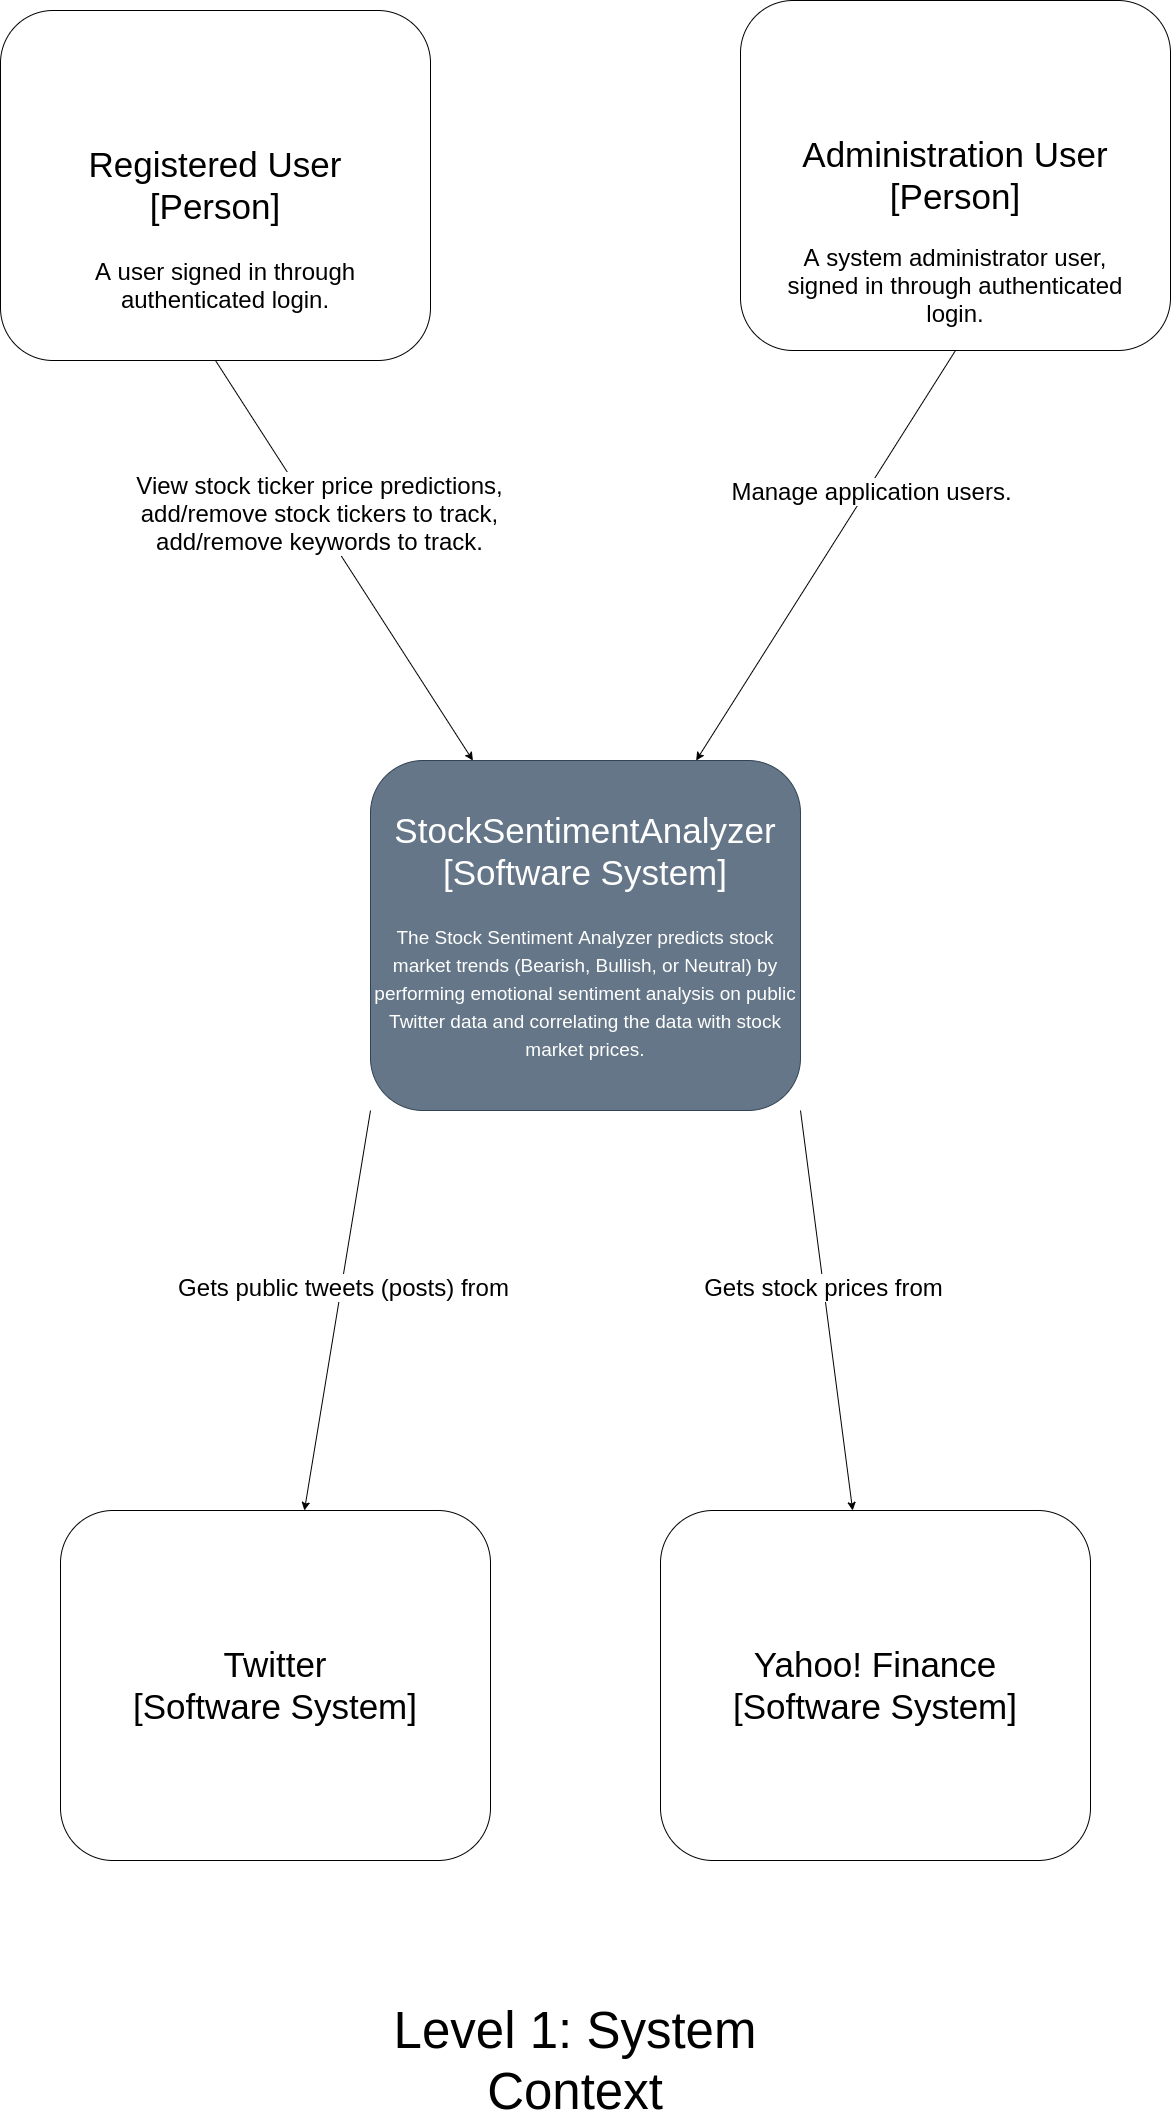

The diagram above was exported from draw.io. Its source (the exported page's mxGraphModel, read from the mxfile embedded in the PNG):
<mxGraphModel dx="3694" dy="2654" grid="1" gridSize="10" guides="1" tooltips="1" connect="1" arrows="1" fold="1" page="1" pageScale="1" pageWidth="850" pageHeight="1100" math="0" shadow="0">
  <root>
    <mxCell id="0" />
    <mxCell id="1" parent="0" />
    <mxCell id="7VUO61FgAEt1C_zeZU1R-1" value="&lt;font style=&quot;font-size: 51px&quot;&gt;Level 1: System Context&lt;/font&gt;" style="text;html=1;strokeColor=none;fillColor=none;align=center;verticalAlign=middle;whiteSpace=wrap;rounded=0;fontSize=24;" parent="1" vertex="1">
      <mxGeometry x="130" y="1050" width="530" height="20" as="geometry" />
    </mxCell>
    <mxCell id="7VUO61FgAEt1C_zeZU1R-6" style="rounded=0;orthogonalLoop=1;jettySize=auto;html=1;exitX=0;exitY=1;exitDx=0;exitDy=0;fontSize=24;" parent="1" source="7VUO61FgAEt1C_zeZU1R-2" target="7VUO61FgAEt1C_zeZU1R-3" edge="1">
      <mxGeometry relative="1" as="geometry" />
    </mxCell>
    <mxCell id="7VUO61FgAEt1C_zeZU1R-9" value="Gets public tweets (posts) from" style="edgeLabel;html=1;align=center;verticalAlign=middle;resizable=0;points=[];fontSize=24;" parent="7VUO61FgAEt1C_zeZU1R-6" vertex="1" connectable="0">
      <mxGeometry x="-0.1209" y="1" relative="1" as="geometry">
        <mxPoint as="offset" />
      </mxGeometry>
    </mxCell>
    <mxCell id="7VUO61FgAEt1C_zeZU1R-8" style="edgeStyle=none;rounded=0;orthogonalLoop=1;jettySize=auto;html=1;exitX=1;exitY=1;exitDx=0;exitDy=0;fontSize=24;" parent="1" source="7VUO61FgAEt1C_zeZU1R-2" target="7VUO61FgAEt1C_zeZU1R-4" edge="1">
      <mxGeometry relative="1" as="geometry" />
    </mxCell>
    <mxCell id="7VUO61FgAEt1C_zeZU1R-10" value="Gets stock prices from" style="edgeLabel;html=1;align=center;verticalAlign=middle;resizable=0;points=[];fontSize=24;" parent="7VUO61FgAEt1C_zeZU1R-8" vertex="1" connectable="0">
      <mxGeometry x="-0.1206" y="-1" relative="1" as="geometry">
        <mxPoint y="-1" as="offset" />
      </mxGeometry>
    </mxCell>
    <mxCell id="7VUO61FgAEt1C_zeZU1R-2" value="&lt;font style=&quot;font-size: 35px&quot;&gt;StockSentimentAnalyzer&lt;br&gt;[Software System]&lt;br&gt;&lt;/font&gt;&lt;br&gt;&lt;font style=&quot;font-size: 19px&quot;&gt;The Stock Sentiment Analyzer predicts stock market trends (Bearish, Bullish, or Neutral) by performing emotional sentiment analysis on public Twitter data and correlating the data with stock market prices.&lt;/font&gt;" style="rounded=1;whiteSpace=wrap;html=1;fontSize=24;fillColor=#647687;strokeColor=#314354;fontColor=#ffffff;" parent="1" vertex="1">
      <mxGeometry x="190" y="-240" width="430" height="350" as="geometry" />
    </mxCell>
    <mxCell id="7VUO61FgAEt1C_zeZU1R-3" value="&lt;font style=&quot;font-size: 35px&quot;&gt;Twitter&lt;br&gt;[Software System]&lt;br&gt;&lt;/font&gt;" style="rounded=1;whiteSpace=wrap;html=1;fontSize=24;" parent="1" vertex="1">
      <mxGeometry x="-120" y="510" width="430" height="350" as="geometry" />
    </mxCell>
    <mxCell id="7VUO61FgAEt1C_zeZU1R-4" value="&lt;font style=&quot;font-size: 35px&quot;&gt;Yahoo! Finance&lt;br&gt;[Software System]&lt;br&gt;&lt;/font&gt;" style="rounded=1;whiteSpace=wrap;html=1;fontSize=24;" parent="1" vertex="1">
      <mxGeometry x="480" y="510" width="430" height="350" as="geometry" />
    </mxCell>
    <mxCell id="7VUO61FgAEt1C_zeZU1R-13" style="edgeStyle=none;rounded=0;orthogonalLoop=1;jettySize=auto;html=1;exitX=0.5;exitY=1;exitDx=0;exitDy=0;fontSize=24;" parent="1" source="7VUO61FgAEt1C_zeZU1R-11" target="7VUO61FgAEt1C_zeZU1R-2" edge="1">
      <mxGeometry relative="1" as="geometry" />
    </mxCell>
    <mxCell id="7VUO61FgAEt1C_zeZU1R-17" value="View stock ticker price predictions,&lt;br&gt;add/remove stock tickers to track,&lt;br&gt;add/remove keywords to track." style="edgeLabel;html=1;align=center;verticalAlign=middle;resizable=0;points=[];fontSize=24;" parent="7VUO61FgAEt1C_zeZU1R-13" vertex="1" connectable="0">
      <mxGeometry x="-0.2282" y="4" relative="1" as="geometry">
        <mxPoint y="-1" as="offset" />
      </mxGeometry>
    </mxCell>
    <mxCell id="7VUO61FgAEt1C_zeZU1R-11" value="&lt;font style=&quot;font-size: 35px&quot;&gt;Registered User&lt;br&gt;[Person]&lt;br&gt;&lt;/font&gt;" style="rounded=1;whiteSpace=wrap;html=1;fontSize=24;" parent="1" vertex="1">
      <mxGeometry x="-180" y="-990" width="430" height="350" as="geometry" />
    </mxCell>
    <mxCell id="7VUO61FgAEt1C_zeZU1R-14" style="edgeStyle=none;rounded=0;orthogonalLoop=1;jettySize=auto;html=1;exitX=0.5;exitY=1;exitDx=0;exitDy=0;fontSize=24;" parent="1" source="7VUO61FgAEt1C_zeZU1R-12" target="7VUO61FgAEt1C_zeZU1R-2" edge="1">
      <mxGeometry relative="1" as="geometry" />
    </mxCell>
    <mxCell id="7VUO61FgAEt1C_zeZU1R-18" value="Manage application users." style="edgeLabel;html=1;align=center;verticalAlign=middle;resizable=0;points=[];fontSize=24;" parent="7VUO61FgAEt1C_zeZU1R-14" vertex="1" connectable="0">
      <mxGeometry x="-0.1675" y="-1" relative="1" as="geometry">
        <mxPoint x="23.82" y="-30.18" as="offset" />
      </mxGeometry>
    </mxCell>
    <mxCell id="7VUO61FgAEt1C_zeZU1R-12" value="&lt;font style=&quot;font-size: 35px&quot;&gt;Administration User&lt;br&gt;[Person]&lt;br&gt;&lt;/font&gt;" style="rounded=1;whiteSpace=wrap;html=1;fontSize=24;" parent="1" vertex="1">
      <mxGeometry x="560" y="-1000" width="430" height="350" as="geometry" />
    </mxCell>
    <mxCell id="7VUO61FgAEt1C_zeZU1R-15" value="A user signed in through authenticated login." style="text;html=1;strokeColor=none;fillColor=none;align=center;verticalAlign=middle;whiteSpace=wrap;rounded=0;fontSize=24;" parent="1" vertex="1">
      <mxGeometry x="-130" y="-740" width="350" height="50" as="geometry" />
    </mxCell>
    <mxCell id="7VUO61FgAEt1C_zeZU1R-16" value="A system administrator user, signed in through authenticated login." style="text;html=1;strokeColor=none;fillColor=none;align=center;verticalAlign=middle;whiteSpace=wrap;rounded=0;fontSize=24;" parent="1" vertex="1">
      <mxGeometry x="600" y="-740" width="350" height="50" as="geometry" />
    </mxCell>
  </root>
</mxGraphModel>